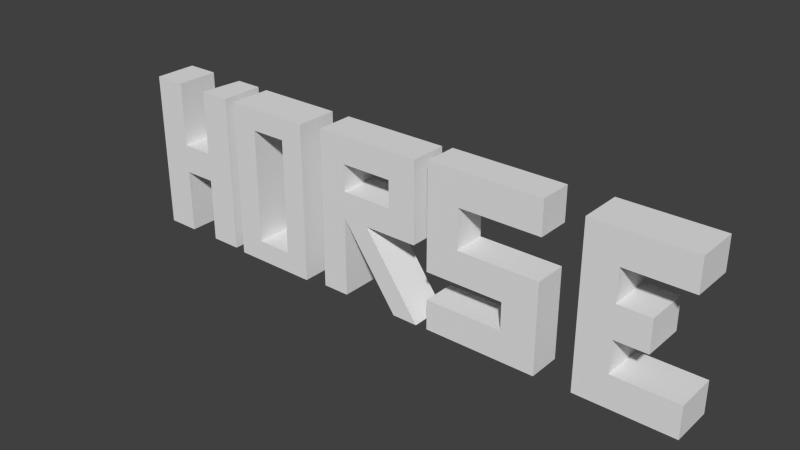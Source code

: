 # Source: horseletters.blend  (saved by Blender 2.72.0; exported with 4.5.12 LTS)
import bpy
from mathutils import Matrix  # noqa: F401  (used for matrix-valued properties, if any)

bpy.ops.wm.read_factory_settings(use_empty=True)
scene = bpy.context.scene
scene.name = 'Scene'

# ---- collections
col_collection_1 = bpy.data.collections.new('Collection 1'); scene.collection.children.link(col_collection_1)

# ---- materials (node trees are filled in below, after node groups)
mat_material = bpy.data.materials.new('Material')
mat_material.alpha_threshold = 0.0
mat_material.use_transparent_shadow = False
mat_material.roughness = 0.5
mat_material.line_color = (0.0, 0.0, 0.0, 1.0)

# ---- material node trees

# ---- world
world_world = bpy.data.worlds.new('World'); scene.world = world_world
world_world.color = (0.05088, 0.05088, 0.05088)
world_world.use_sun_shadow = False
world_world.sun_shadow_jitter_overblur = 0.0
world_world.cycles.sampling_method = 'MANUAL'
world_world.cycles.sample_map_resolution = 256

# ---- meshes
me_cube_004 = bpy.data.meshes.new('Cube.004')
me_cube_004.from_pydata([(1.283, -1.0, 2.727), (1.283, 1.0, 2.727), (3.283, 1.0, 2.727), (3.283, -1.0, 2.727), (1.283, -1.0, 4.727), (1.283, 1.0, 4.727), (3.283, 1.0, 4.727), (3.283, -1.0, 4.727), (-1.584, -1.0, 2.727), (-1.584, 1.0, 2.727), (-1.584, -1.0, 4.727), (-1.584, 1.0, 4.727), (-3.495, -1.0, 2.727), (-3.495, 1.0, 2.727), (-3.495, -1.0, 4.727), (-3.495, 1.0, 4.727), (-1.584, -1.0, 0.338), (-1.584, 1.0, 0.338), (-3.495, -1.0, 0.338), (-3.495, 1.0, 0.338), (-1.584, -1.0, -1.573), (-1.584, 1.0, -1.573), (-3.495, -1.0, -1.573), (-3.495, 1.0, -1.573), (1.222, -1.0, 0.338), (1.222, 1.0, 0.338), (1.222, -1.0, -1.573), (1.222, 1.0, -1.573), (3.301, -1.0, 0.338), (3.301, 1.0, 0.338), (3.301, -1.0, -1.573), (3.301, 1.0, -1.573), (1.222, -1.0, -3.236), (1.222, 1.0, -3.236), (3.301, -1.0, -3.236), (3.301, 1.0, -3.236), (1.222, -1.0, -5.055), (1.222, 1.0, -5.055), (3.301, -1.0, -5.055), (3.301, 1.0, -5.055), (-3.455, -1.0, -3.236), (-3.455, 1.0, -3.236), (-3.455, -1.0, -5.055), (-3.455, 1.0, -5.055)], [], [(1, 0, 8, 9), (5, 6, 2, 1), (6, 7, 3, 2), (7, 4, 0, 3), (0, 1, 2, 3), (7, 6, 5, 4), (8, 12, 18, 16), (5, 1, 9, 11), (4, 5, 11, 10), (0, 4, 10, 8), (14, 15, 13, 12), (11, 9, 13, 15), (10, 11, 15, 14), (8, 10, 14, 12), (16, 18, 22, 20), (13, 9, 17, 19), (12, 13, 19, 18), (9, 8, 16, 17), (21, 20, 22, 23), (19, 17, 21, 23), (18, 19, 23, 22), (21, 17, 25, 27), (27, 25, 29, 31), (16, 20, 26, 24), (20, 21, 27, 26), (17, 16, 24, 25), (29, 28, 30, 31), (24, 26, 30, 28), (30, 26, 32, 34), (25, 24, 28, 29), (34, 32, 36, 38), (27, 31, 35, 33), (31, 30, 34, 35), (26, 27, 33, 32), (36, 37, 39, 38), (33, 35, 39, 37), (35, 34, 38, 39), (33, 37, 43, 41), (40, 41, 43, 42), (36, 32, 40, 42), (37, 36, 42, 43), (32, 33, 41, 40)])
me_cube_004.use_remesh_preserve_volume = False
me_cube_004.use_remesh_preserve_attributes = False
me_cube_004.use_mirror_vertex_groups = False
me_cube_004.update()
me_cube_003 = bpy.data.meshes.new('Cube.003')
me_cube_003.from_pydata([(-3.496, -1.0, -1.089), (-3.496, 1.0, -1.089), (-1.496, 1.0, -1.089), (-1.496, -1.0, -1.089), (-3.496, -1.0, 0.9109), (-3.496, 1.0, 0.9109), (-1.496, 1.0, 0.9109), (-1.496, -1.0, 0.9109), (-3.496, -1.0, -0.7558), (-3.496, -1.0, -0.4225), (-3.496, -1.0, -0.08914), (-3.496, -1.0, 0.2442), (-3.496, -1.0, 0.5775), (-3.496, 1.0, 0.5775), (-3.496, 1.0, 0.2442), (-3.496, 1.0, -0.08914), (-3.496, 1.0, -0.4225), (-3.496, 1.0, -0.7558), (-1.496, 1.0, 0.5775), (-1.496, 1.0, 0.2442), (-1.496, 1.0, -0.08914), (-1.496, 1.0, -0.4225), (-1.496, 1.0, -0.7558), (-1.496, -1.0, 0.5775), (-1.496, -1.0, 0.2442), (-1.496, -1.0, -0.08914), (-1.496, -1.0, -0.4225), (-1.496, -1.0, -0.7558), (4.38, 1.0, 0.9109), (4.38, -1.0, 0.9109), (4.38, 1.0, 0.5775), (4.38, -1.0, 0.5775), (2.323, -1.0, 0.5775), (2.323, 1.0, 0.5775), (2.323, -1.0, 0.9109), (2.323, 1.0, 0.9109), (4.38, 1.0, 0.2421), (4.38, -1.0, 0.2421), (2.323, -1.0, 0.2421), (2.323, 1.0, 0.2421), (4.38, 1.0, -0.09324), (4.38, -1.0, -0.09324), (2.323, -1.0, -0.09324), (2.323, 1.0, -0.09324), (0.4133, -1.0, 0.2432), (0.4133, -1.0, -0.09119), (0.4133, 1.0, 0.2432), (0.4133, 1.0, -0.09119), (2.701, 1.0, -1.088), (2.701, -1.0, -1.088), (4.611, -1.0, -1.09), (4.611, 1.0, -1.09)], [], [(8, 17, 1, 0), (17, 22, 2, 1), (22, 27, 3, 2), (27, 8, 0, 3), (0, 1, 2, 3), (7, 6, 5, 4), (4, 5, 13, 12), (12, 13, 14, 11), (11, 14, 15, 10), (10, 15, 16, 9), (9, 16, 17, 8), (5, 6, 18, 13), (13, 18, 19, 14), (14, 19, 20, 15), (15, 20, 21, 16), (16, 21, 22, 17), (32, 33, 39, 38), (18, 23, 24, 19), (43, 42, 45, 47), (20, 25, 26, 21), (21, 26, 27, 22), (7, 4, 12, 23), (23, 12, 11, 24), (24, 11, 10, 25), (25, 10, 9, 26), (26, 9, 8, 27), (28, 29, 31, 30), (34, 32, 31, 29), (33, 35, 28, 30), (35, 34, 29, 28), (23, 18, 33, 32), (7, 23, 32, 34), (18, 6, 35, 33), (6, 7, 34, 35), (46, 47, 20, 19), (31, 32, 38, 37), (33, 30, 36, 39), (30, 31, 37, 36), (42, 43, 40, 41), (37, 38, 42, 41), (39, 36, 40, 43), (36, 37, 41, 40), (45, 25, 49, 50), (44, 46, 19, 24), (39, 43, 47, 46), (45, 44, 24, 25), (38, 39, 46, 44), (42, 38, 44, 45), (51, 50, 49, 48), (20, 47, 51, 48), (47, 45, 50, 51), (25, 20, 48, 49)])
me_cube_003.use_remesh_preserve_volume = False
me_cube_003.use_remesh_preserve_attributes = False
me_cube_003.use_mirror_vertex_groups = False
me_cube_003.update()
me_cube_002 = bpy.data.meshes.new('Cube.002')
me_cube_002.from_pydata([(-3.315, -1.0, -1.0), (-3.315, 1.0, -1.0), (-1.315, 1.0, -1.0), (-1.315, -1.0, -1.0), (-3.315, -1.0, 1.0), (-3.315, 1.0, 1.0), (-1.315, 1.0, 1.0), (-1.315, -1.0, 1.0), (-3.315, -1.0, -0.7311), (-3.315, -1.0, 0.7311), (-3.315, 1.0, 0.7311), (-3.315, 1.0, -0.7311), (-1.315, 1.0, 0.7311), (-1.315, 1.0, -0.7311), (-1.315, -1.0, 0.7311), (-1.315, -1.0, -0.7311), (1.415, 1.0, 1.0), (1.415, -1.0, 1.0), (1.415, 1.0, 0.7311), (1.415, -1.0, 0.7311), (3.215, 1.0, 1.0), (3.215, -1.0, 1.0), (3.215, 1.0, 0.7311), (3.215, -1.0, 0.7311), (1.415, 1.0, -1.0), (1.415, -1.0, -1.0), (1.415, 1.0, -0.7311), (1.415, -1.0, -0.7311), (3.215, 1.0, -1.0), (3.215, -1.0, -1.0), (3.215, 1.0, -0.7311), (3.215, -1.0, -0.7311)], [], [(8, 11, 1, 0), (11, 13, 2, 1), (13, 15, 27, 26), (15, 8, 0, 3), (0, 1, 2, 3), (7, 6, 5, 4), (4, 5, 10, 9), (9, 10, 11, 8), (5, 6, 12, 10), (10, 12, 13, 11), (14, 12, 18, 19), (12, 14, 15, 13), (7, 4, 9, 14), (14, 9, 8, 15), (7, 14, 19, 17), (12, 6, 16, 18), (6, 7, 17, 16), (20, 21, 23, 22), (17, 19, 23, 21), (18, 16, 20, 22), (16, 17, 21, 20), (26, 27, 19, 18), (3, 2, 24, 25), (15, 3, 25, 27), (2, 13, 26, 24), (30, 31, 29, 28), (25, 24, 28, 29), (27, 25, 29, 31), (24, 26, 30, 28), (30, 26, 18, 22), (31, 30, 22, 23), (27, 31, 23, 19)])
me_cube_002.use_remesh_preserve_volume = False
me_cube_002.use_remesh_preserve_attributes = False
me_cube_002.use_mirror_vertex_groups = False
me_cube_002.update()
me_cube_001 = bpy.data.meshes.new('Cube.001')
me_cube_001.from_pydata([(-3.027, -1.0, -1.0), (-3.027, 1.0, -1.0), (-1.027, 1.0, -1.0), (-1.027, -1.0, -1.0), (-3.027, -1.0, 1.0), (-3.027, 1.0, 1.0), (-1.027, 1.0, 1.0), (-1.027, -1.0, 1.0), (-3.027, -1.0, -0.1837), (-3.027, -1.0, 0.1837), (-3.027, 1.0, 0.1837), (-3.027, 1.0, -0.1837), (-1.027, 1.0, 0.1837), (-1.027, 1.0, -0.1837), (-1.027, -1.0, 0.1837), (-1.027, -1.0, -0.1837), (1.254, 1.0, 0.1837), (1.254, 1.0, -0.1837), (1.006, -1.0, 0.1837), (1.006, -1.0, -0.1837), (2.924, 1.0, 0.1837), (2.924, 1.0, -0.1837), (2.924, -1.0, 0.1837), (2.924, -1.0, -0.1837), (1.254, 1.0, 0.995), (1.254, 1.0, -0.995), (1.006, -1.0, 0.995), (1.006, -1.0, -0.995), (2.924, 1.0, 0.995), (2.924, 1.0, -0.995), (2.924, -1.0, 0.995), (2.924, -1.0, -0.995)], [], [(8, 11, 1, 0), (11, 13, 2, 1), (13, 15, 3, 2), (15, 8, 0, 3), (0, 1, 2, 3), (7, 6, 5, 4), (4, 5, 10, 9), (9, 10, 11, 8), (5, 6, 12, 10), (10, 12, 13, 11), (6, 7, 14, 12), (15, 13, 17, 19), (7, 4, 9, 14), (14, 9, 8, 15), (20, 16, 24, 28), (12, 14, 18, 16), (14, 15, 19, 18), (13, 12, 16, 17), (20, 22, 23, 21), (18, 22, 30, 26), (18, 19, 23, 22), (17, 16, 20, 21), (27, 25, 29, 31), (24, 26, 30, 28), (17, 21, 29, 25), (23, 19, 27, 31), (21, 23, 31, 29), (22, 20, 28, 30), (19, 17, 25, 27), (16, 18, 26, 24)])
me_cube_001.use_remesh_preserve_volume = False
me_cube_001.use_remesh_preserve_attributes = False
me_cube_001.use_mirror_vertex_groups = False
me_cube_001.update()
me_cube = bpy.data.meshes.new('Cube')
me_cube.from_pydata([(-0.08889, 1.0, -1.0), (-0.08889, -1.0, -1.0), (-0.4889, -1.0, -1.0), (-0.4889, 1.0, -1.0), (-0.08889, 1.0, 1.0), (-0.08889, -1.0, 1.0), (-0.4889, -1.0, 1.0), (-0.4889, 1.0, 1.0), (-0.08889, 1.0, -0.6), (-0.08889, 1.0, -0.2), (-0.08889, 1.0, 0.2), (-0.08889, 1.0, 0.6), (-0.08889, -1.0, -0.6), (-0.08889, -1.0, -0.2), (-0.08889, -1.0, 0.2), (-0.08889, -1.0, 0.6), (-0.4889, -1.0, -0.6), (-0.4889, -1.0, -0.2), (-0.4889, -1.0, 0.2), (-0.4889, -1.0, 0.6), (-0.4889, 1.0, -0.6), (-0.4889, 1.0, -0.2), (-0.4889, 1.0, 0.2), (-0.4889, 1.0, 0.6), (0.7111, 1.0, -1.0), (0.7111, -1.0, -1.0), (0.7111, 1.0, -0.6), (0.7111, -1.0, -0.6), (0.7111, 1.0, 1.0), (0.7111, -1.0, 1.0), (0.7111, 1.0, 0.6), (0.7111, -1.0, 0.6), (0.3111, 1.0, -0.2), (0.3111, 1.0, 0.2), (0.3111, -1.0, -0.2), (0.3111, -1.0, 0.2)], [], [(0, 1, 2, 3), (4, 7, 6, 5), (15, 11, 30, 31), (15, 5, 6, 19), (19, 6, 7, 23), (8, 0, 3, 20), (8, 12, 27, 26), (8, 9, 13, 12), (10, 14, 35, 33), (10, 11, 15, 14), (1, 12, 16, 2), (12, 13, 17, 16), (13, 14, 18, 17), (14, 15, 19, 18), (2, 16, 20, 3), (16, 17, 21, 20), (17, 18, 22, 21), (18, 19, 23, 22), (4, 11, 23, 7), (11, 10, 22, 23), (10, 9, 21, 22), (9, 8, 20, 21), (24, 26, 27, 25), (12, 1, 25, 27), (0, 8, 26, 24), (1, 0, 24, 25), (30, 28, 29, 31), (4, 5, 29, 28), (5, 15, 31, 29), (11, 4, 28, 30), (32, 33, 35, 34), (13, 9, 32, 34), (14, 13, 34, 35), (9, 10, 33, 32)])
me_cube.materials.append(mat_material)
me_cube.use_remesh_preserve_volume = False
me_cube.use_remesh_preserve_attributes = False
me_cube.use_mirror_vertex_groups = False
me_cube.update()

# ---- objects
ob_cube_004 = bpy.data.objects.new('Cube.004', me_cube_004)
ob_cube_003 = bpy.data.objects.new('Cube.003', me_cube_003)
ob_cube_002 = bpy.data.objects.new('Cube.002', me_cube_002)
ob_cube_001 = bpy.data.objects.new('Cube.001', me_cube_001)
ob_cube = bpy.data.objects.new('Cube', me_cube)

# ---- transforms, parenting, visibility, modifiers, constraints
ob_cube_004.location = (0.9336, -0.04285, 0.03898)
ob_cube_004.scale = (0.2093, 0.2093, 0.2093)
ob_cube_004.lineart.crease_threshold = 0.0
ob_cube_003.location = (-0.7034, -0.04283, 0.0843)
ob_cube_003.scale = (0.1702, 0.2361, 1.0)
ob_cube_003.lineart.crease_threshold = 0.0
ob_cube_002.location = (-2.114, -0.04275, -0.02208)
ob_cube_002.scale = (0.1667, 0.2682, 1.0)
ob_cube_002.lineart.crease_threshold = 0.0
ob_cube_001.location = (-3.401, -0.04087, -0.009472)
ob_cube_001.scale = (0.2037, 0.2682, 1.0)
ob_cube_001.lineart.crease_threshold = 0.0
ob_cube.location = (2.58, 0.0, 0.0)
ob_cube.scale = (1.0, 0.2689, 1.0)
ob_cube.lock_rotations_4d = False
ob_cube.empty_display_type = 'ARROWS'
ob_cube.lineart.crease_threshold = 0.0

# ---- collection membership
col_collection_1.objects.link(ob_cube_004)
col_collection_1.objects.link(ob_cube_003)
col_collection_1.objects.link(ob_cube_002)
col_collection_1.objects.link(ob_cube_001)
col_collection_1.objects.link(ob_cube)

# ---- scene / render settings (as saved in the file)
scene.frame_start = 1; scene.frame_end = 250; scene.frame_set(1)
scene.render.engine = 'BLENDER_EEVEE_NEXT'
scene.render.resolution_percentage = 50
scene.render.dither_intensity = 0.0
scene.cycles.use_denoising = False
scene.cycles.samples = 10
scene.cycles.sampling_pattern = 'TABULATED_SOBOL'
scene.cycles.light_sampling_threshold = 0.0
scene.cycles.use_adaptive_sampling = False
scene.cycles.use_light_tree = False
scene.cycles.blur_glossy = 0.0
scene.cycles.pixel_filter_type = 'GAUSSIAN'
scene.cycles.sample_clamp_indirect = 0.0
scene.view_settings.view_transform = 'Standard'
bpy.context.view_layer.update()

# ---- added for rendering (the .blend has no active camera and no usable light): camera, sun
cam_auto = bpy.data.cameras.new('AutoCamera')
cam_auto.lens = 50.0
cam_auto.sensor_width = 36.0
cam_auto.clip_end = 1000.0
ob_auto_camera = bpy.data.objects.new('AutoCamera', cam_auto)
scene.collection.objects.link(ob_auto_camera)
ob_auto_camera.location = (6.68003, -8.4732, 5.63786)
ob_auto_camera.rotation_euler = (1.09748, -7.21219e-08, 0.694738)
scene.camera = ob_auto_camera
light_auto_sun = bpy.data.lights.new('AutoSun', 'SUN')
light_auto_sun.energy = 3.0
light_auto_sun.angle = 0.0523599
ob_auto_sun = bpy.data.objects.new('AutoSun', light_auto_sun)
scene.collection.objects.link(ob_auto_sun)
ob_auto_sun.rotation_euler = (0.872665, 0.174533, 0.523599)
bpy.context.view_layer.update()
